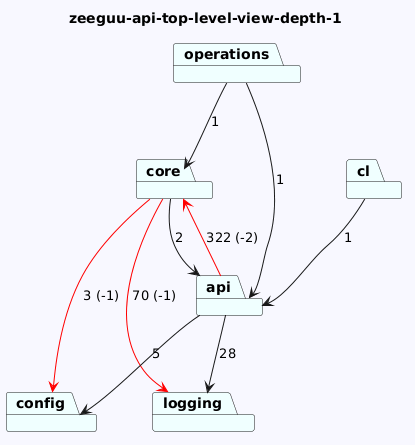

The diagram above was rendered by PlantUML. Its source (embedded in the PNG):
@startuml
skinparam backgroundColor GhostWhite
title zeeguu-api-top-level-view-depth-1
package "operations" #Azure
package "core" #Azure
package "api" #Azure
package "config" #Azure
package "logging" #Azure
package "cl" #Azure
"operations"-->"api"  : 1
"operations"-->"core"  : 1
"core"-->"logging" #Red : 70 (-1)
"core"-->"config" #Red : 3 (-1)
"core"-->"api"  : 2
"api"-->"logging"  : 28
"api"-->"config"  : 5
"api"-->"core" #Red : 322 (-2)


"cl"-->"api"  : 1
@enduml